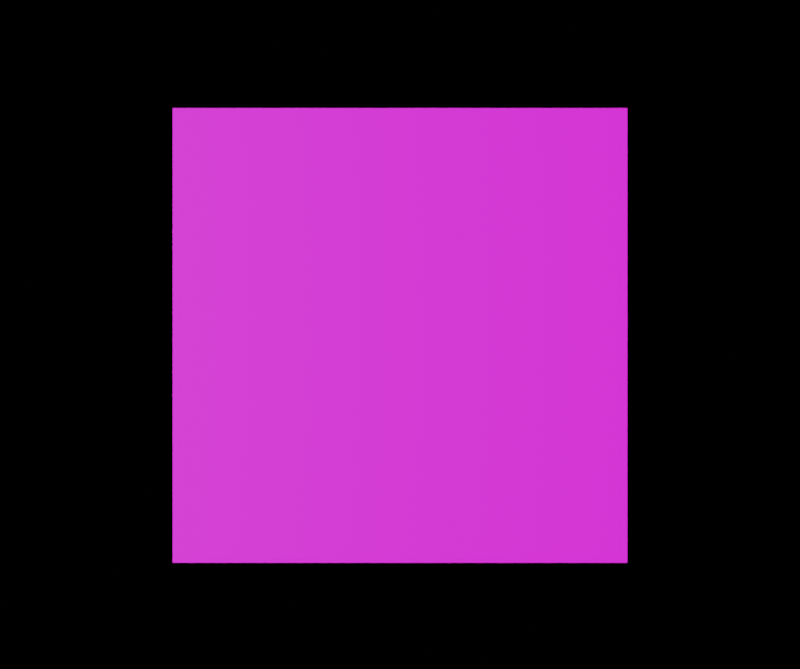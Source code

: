 # Source: test1.blend  (saved by Blender 2.82.7; exported with 4.5.12 LTS)
import bpy
from mathutils import Matrix  # noqa: F401  (used for matrix-valued properties, if any)

bpy.ops.wm.read_factory_settings(use_empty=True)
scene = bpy.context.scene
scene.name = 'Scene'

# ---- images (referenced by path relative to the original .blend; pixels are not part of the script)
import os
ASSET_DIR = os.environ.get("B2B_ASSET_DIR", "")  # directory of the original .blend (textures are referenced by path, not embedded)
HERE = os.path.dirname(os.path.abspath(__file__))  # packed textures are extracted next to this script under _unpacked/

def load_image(name, relpath, width, height, colorspace="sRGB"):
    """Load a texture the original file referenced (path relative to the .blend, or extracted next to this script)."""
    p = next((c for c in (os.path.join(HERE, relpath), os.path.join(ASSET_DIR, relpath)) if relpath and os.path.exists(c)), "")
    if p:
        img = bpy.data.images.load(p, check_existing=True)
        img.name = name
    else:  # same state as the original file: an image datablock whose file is absent (Cycles renders it pink)
        img = bpy.data.images.new(name, width, height)
        img.source = "FILE"
        img.filepath = "//" + (relpath or name)
    img.colorspace_settings.name = colorspace
    return img
img_pattern_1_tiff = load_image('pattern_1.tiff', 'pattern_1.tiff', 1024, 1024, 'sRGB')

# ---- materials (node trees are filled in below, after node groups)
mat_material = bpy.data.materials.new('Material')

# ---- material node trees
mat_material.use_nodes = True; mat_material.node_tree.nodes.clear()
_N = mat_material.node_tree.nodes; _L = mat_material.node_tree.links
n0 = _N.new('ShaderNodeOutputMaterial'); n0.name = 'Material Output'; n0.location = (300, 300)
n1 = _N.new('ShaderNodeBsdfPrincipled'); n1.name = 'Principled BSDF'; n1.location = (10, 300)
n1.distribution = 'GGX'
n1.subsurface_method = 'BURLEY'
n1.inputs[3].default_value = 1.45
n1.inputs[27].default_value = (0.0, 0.0, 0.0, 1.0)
n1.inputs[28].default_value = 1.0
n2 = _N.new('ShaderNodeTexImage'); n2.name = 'Image Texture'; n2.location = (0, 0)
n2.image = img_pattern_1_tiff
_L.new(n1.outputs[0], n0.inputs[0])
_L.new(n2.outputs[0], n1.inputs[0])
n0.is_active_output = True

# ---- cameras
cam_camera = bpy.data.cameras.new('Camera')
cam_camera.sensor_width = 8.8
cam_camera.sensor_height = 6.6
cam_camera.dof.use_dof = True
cam_camera.dof.aperture_fstop = 13.61

# ---- lights
light_spot = bpy.data.lights.new('Spot', 'SPOT')
light_spot.transmission_factor = 0.0
light_spot.energy = 49.95
light_spot.shadow_soft_size = 0.25
light_spot.shadow_maximum_resolution = 0.006
light_spot.use_absolute_resolution = True
light_spot.spot_blend = 0.7347
light_spot.spot_size = 0.118
light_light = bpy.data.lights.new('Light', 'SUN')
light_light.transmission_factor = 0.0
light_light.angle = 0.2094
light_light.energy = 4.425
light_light.shadow_soft_size = 0.25

# ---- meshes
me_cube = bpy.data.meshes.new('Cube')
me_cube.from_pydata([(-0.05, -0.05, -0.05), (-0.05, -0.05, 0.05), (-0.05, 0.05, -0.05), (-0.05, 0.05, 0.05), (0.05, -0.05, -0.05), (0.05, -0.05, 0.05), (0.05, 0.05, -0.05), (0.05, 0.05, 0.05)], [], [(0, 1, 3, 2), (2, 3, 7, 6), (6, 7, 5, 4), (4, 5, 1, 0), (2, 6, 4, 0), (7, 3, 1, 5)])
_uv = me_cube.uv_layers.new(name='UVMap')
_uv.uv.foreach_set('vector', [0.0, 0.0, 0.0, 1.0, 1.0, 1.0, 1.0, 0.0, 0.0, 0.0, 0.0, 1.0, 1.0, 1.0, 1.0, 0.0, 1.0, 0.0, 1.0, 1.0, 0.0, 1.0, 0.0, 0.0, 1.0, 0.0, 1.0, 1.0, 0.0, 1.0, 0.0, 0.0, 0.0, 1.0, 1.0, 1.0, 1.0, 0.0, 0.0, 0.0, 1.0, 1.0, 0.0, 1.0, 0.0, 0.0, 1.0, 0.0])
me_cube.materials.append(mat_material)
me_cube.use_remesh_fix_poles = True
me_cube.use_remesh_preserve_attributes = False
me_cube.use_mirror_vertex_groups = False
me_cube.update()

# ---- objects
ob_cube = bpy.data.objects.new('Cube', me_cube)
ob_spot = bpy.data.objects.new('Spot', light_spot)
ob_light = bpy.data.objects.new('Light', light_light)
ob_camera = bpy.data.objects.new('Camera', cam_camera)

# ---- transforms, parenting, visibility, modifiers, constraints
ob_cube.location = (0.0, 0.05, 0.0)
ob_cube.lineart.crease_threshold = 0.0
ob_spot.location = (0.1914, -0.1817, 0.5759)
ob_spot.rotation_euler = (0.3072, 0.2369, 0.03685)
ob_spot.lineart.crease_threshold = 0.0
ob_light.location = (-1.0, -1.0, 0.0)
ob_light.rotation_euler = (1.562, 0.0, -0.5829)
ob_light.lineart.crease_threshold = 0.0
ob_camera.location = (0.0, -1.0, 0.0)
ob_camera.rotation_euler = (1.571, 0.0, 0.0)
ob_camera.lineart.crease_threshold = 0.0
cam_camera.dof.focus_object = ob_cube

# ---- collection membership
scene.collection.objects.link(ob_cube)
scene.collection.objects.link(ob_spot)
scene.collection.objects.link(ob_light)
scene.collection.objects.link(ob_camera)

# ---- scene / render settings (as saved in the file)
scene.camera = ob_camera
scene.frame_start = 1; scene.frame_end = 250; scene.frame_set(1)
scene.render.engine = 'CYCLES'
scene.render.image_settings.file_format = 'TIFF'
scene.render.image_settings.color_mode = 'BW'
scene.render.image_settings.compression = 0
scene.render.resolution_x = 2448
scene.render.resolution_y = 2048
scene.render.use_border = True
scene.cycles.use_denoising = False
scene.cycles.samples = 64
scene.cycles.sampling_pattern = 'TABULATED_SOBOL'
scene.cycles.use_adaptive_sampling = False
scene.cycles.use_light_tree = False
scene.view_settings.view_transform = 'Filmic'
bpy.context.view_layer.update()

